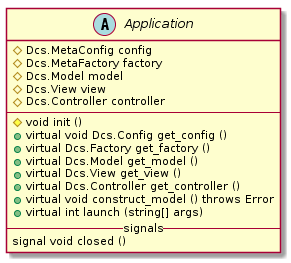

The diagram above was rendered by PlantUML. Its source (embedded in the PNG):
@startuml
abstract class Application {
    #Dcs.MetaConfig config
    #Dcs.MetaFactory factory
    #Dcs.Model model
    #Dcs.View view
    #Dcs.Controller controller
    ----
    #void init ()
    +virtual void Dcs.Config get_config ()
    +virtual Dcs.Factory get_factory ()
    +virtual Dcs.Model get_model ()
    +virtual Dcs.View get_view ()
    +virtual Dcs.Controller get_controller ()
    +virtual void construct_model () throws Error
    +virtual int launch (string[] args)
	-- signals --
	signal void closed ()
}
@enduml